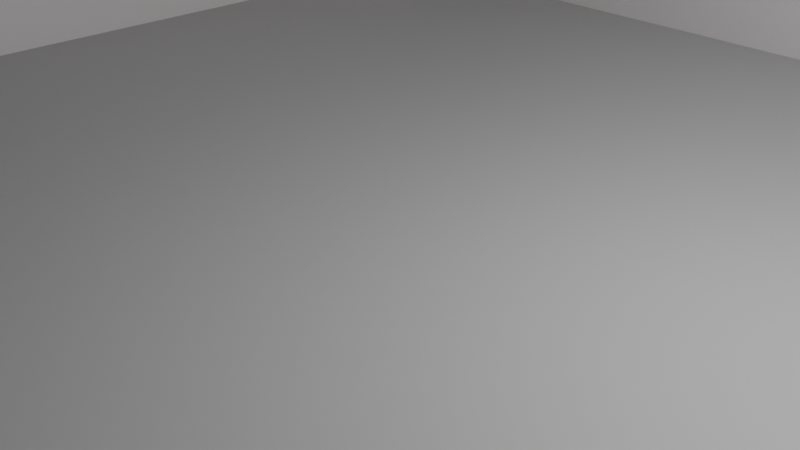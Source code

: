 # Source: gallery.blend  (saved by Blender 3.2.14; exported with 4.5.12 LTS)
import bpy
from mathutils import Matrix  # noqa: F401  (used for matrix-valued properties, if any)

bpy.ops.wm.read_factory_settings(use_empty=True)
scene = bpy.context.scene
scene.name = 'Scene'

# ---- collections
col_collection = bpy.data.collections.new('Collection'); scene.collection.children.link(col_collection)

# ---- materials (node trees are filled in below, after node groups)
mat_material = bpy.data.materials.new('Material')
mat_material.alpha_threshold = 0.0
mat_material.use_transparent_shadow = False
mat_material.line_color = (0.0, 0.0, 0.0, 1.0)
mat_material_001 = bpy.data.materials.new('Material.001')
mat_material_001.use_transparent_shadow = False

# ---- material node trees
mat_material.use_nodes = True; mat_material.node_tree.nodes.clear()
_N = mat_material.node_tree.nodes; _L = mat_material.node_tree.links
n0 = _N.new('ShaderNodeOutputMaterial'); n0.name = 'Material Output'; n0.location = (300, 300)
n1 = _N.new('ShaderNodeBsdfPrincipled'); n1.name = 'Principled BSDF'; n1.location = (10, 300)
n1.distribution = 'GGX'
n1.subsurface_method = 'RANDOM_WALK_SKIN'
n1.inputs[0].default_value = (0.8, 0.7761, 0.7761, 1.0)
n1.inputs[2].default_value = 0.4
n1.inputs[3].default_value = 1.45
n1.inputs[27].default_value = (0.0, 0.0, 0.0, 1.0)
n1.inputs[28].default_value = 1.0
_L.new(n1.outputs[0], n0.inputs[0])
n0.is_active_output = True
mat_material_001.use_nodes = True; mat_material_001.node_tree.nodes.clear()
_N = mat_material_001.node_tree.nodes; _L = mat_material_001.node_tree.links
n0 = _N.new('ShaderNodeBsdfPrincipled'); n0.name = 'Principled BSDF'; n0.location = (10, 300)
n0.distribution = 'GGX'
n0.subsurface_method = 'RANDOM_WALK_SKIN'
n0.inputs[0].default_value = (0.5173, 0.5173, 0.5173, 1.0)
n0.inputs[3].default_value = 1.45
n0.inputs[27].default_value = (0.0, 0.0, 0.0, 1.0)
n0.inputs[28].default_value = 1.0
n1 = _N.new('ShaderNodeOutputMaterial'); n1.name = 'Material Output'; n1.location = (300, 300)
_L.new(n0.outputs[0], n1.inputs[0])
n1.is_active_output = True

# ---- world
world_world = bpy.data.worlds.new('World'); scene.world = world_world
world_world.use_nodes = True; world_world.node_tree.nodes.clear()
_N = world_world.node_tree.nodes; _L = world_world.node_tree.links
n0 = _N.new('ShaderNodeOutputWorld'); n0.name = 'World Output'; n0.location = (300, 300)
n1 = _N.new('ShaderNodeBackground'); n1.name = 'Background'; n1.location = (10, 300)
n1.inputs[0].default_value = (0.05088, 0.05088, 0.05088, 1.0)
_L.new(n1.outputs[0], n0.inputs[0])
n0.is_active_output = True
world_world.color = (0.05088, 0.05088, 0.05088)
world_world.use_sun_shadow = False
world_world.sun_shadow_jitter_overblur = 0.0

# ---- cameras
cam_camera = bpy.data.cameras.new('Camera')
cam_camera.clip_end = 100.0
cam_camera.ortho_scale = 7.314

# ---- lights
light_light = bpy.data.lights.new('Light', 'POINT')
light_light.transmission_factor = 0.0
light_light.energy = 1000.0
light_light.shadow_soft_size = 0.1
light_light.shadow_maximum_resolution = 0.006
light_light.use_absolute_resolution = True

# ---- meshes
me_cube = bpy.data.meshes.new('Cube')
me_cube.from_pydata([(8.685, 8.685, -1.189), (8.685, 8.685, -1.427), (8.685, -8.685, -1.189), (8.685, -8.685, -1.427), (-8.685, 8.685, -1.189), (-8.685, 8.685, -1.427), (-8.685, -8.685, -1.189), (-8.685, -8.685, -1.427), (-8.413, 8.685, -1.427), (-8.413, -8.685, -1.189), (-8.413, -8.685, -1.427), (-8.413, 8.685, -1.189), (-8.685, 8.254, -1.427), (8.685, 8.254, -1.189), (-8.685, 8.254, -1.189), (8.685, 8.254, -1.427), (-8.413, 8.254, -1.427), (-8.413, 8.254, -1.189), (8.987, 8.685, -1.189), (8.987, 8.685, -1.427), (8.987, -8.685, -1.189), (8.987, -8.685, -1.427), (8.987, 8.254, -1.189), (8.987, 8.254, -1.427), (-8.413, -8.685, 5.567), (-8.685, -8.685, 5.567), (8.685, 8.254, 5.567), (8.685, -8.685, 5.567), (-8.685, 8.254, 5.567), (-8.685, 8.685, 5.567), (-8.413, 8.685, 5.567), (8.685, 8.685, 5.567), (-8.413, 8.254, 5.567), (8.987, 8.685, 5.567), (8.987, 8.254, 5.567), (8.987, -8.685, 5.567)], [], [(18, 0, 31, 33), (10, 9, 6, 7), (12, 14, 4, 5), (16, 15, 3, 10), (15, 1, 19, 23), (8, 11, 0, 1), (5, 4, 11, 8), (12, 16, 10, 7), (3, 2, 9, 10), (13, 17, 9, 2), (13, 2, 27, 26), (5, 8, 16, 12), (1, 0, 18, 19), (8, 1, 15, 16), (7, 6, 14, 12), (2, 20, 35, 27), (23, 22, 20, 21), (19, 18, 22, 23), (20, 22, 34, 35), (3, 15, 23, 21), (0, 11, 30, 31), (2, 3, 21, 20), (32, 28, 25, 24), (31, 30, 32, 26), (30, 29, 28, 32), (26, 27, 35, 34), (31, 26, 34, 33), (11, 4, 29, 30), (14, 6, 25, 28), (22, 18, 33, 34), (9, 17, 32, 24), (17, 13, 26, 32), (4, 14, 28, 29), (6, 9, 24, 25)])
me_cube.polygons.foreach_set('material_index', [0, 0, 0, 0, 0, 0, 0, 0, 0, 1, 0, 0, 0, 0, 0, 0, 0, 0, 0, 0, 0, 0, 0, 0, 0, 0, 0, 0, 0, 0, 0, 0, 0, 0])
_uv = me_cube.uv_layers.new(name='UVMap')
_uv.uv.foreach_set('vector', [0.625, 0.5, 0.625, 0.5, 0.625, 0.5, 0.625, 0.5, 0.375, 0.875, 0.625, 0.875, 0.625, 1.0, 0.375, 1.0, 0.375, 0.125, 0.625, 0.125, 0.625, 0.25, 0.375, 0.25, 0.25, 0.625, 0.375, 0.625, 0.375, 0.75, 0.25, 0.75, 0.375, 0.625, 0.375, 0.5, 0.375, 0.5, 0.375, 0.625, 0.375, 0.375, 0.625, 0.375, 0.625, 0.5, 0.375, 0.5, 0.375, 0.25, 0.625, 0.25, 0.625, 0.375, 0.375, 0.375, 0.125, 0.625, 0.25, 0.625, 0.25, 0.75, 0.125, 0.75, 0.375, 0.75, 0.625, 0.75, 0.625, 0.875, 0.375, 0.875, 0.625, 0.625, 0.75, 0.625, 0.75, 0.75, 0.625, 0.75, 0.625, 0.625, 0.625, 0.75, 0.625, 0.75, 0.625, 0.625, 0.125, 0.5, 0.25, 0.5, 0.25, 0.625, 0.125, 0.625, 0.375, 0.5, 0.625, 0.5, 0.625, 0.5, 0.375, 0.5, 0.25, 0.5, 0.375, 0.5, 0.375, 0.625, 0.25, 0.625, 0.375, 0.0, 0.625, 0.0, 0.625, 0.125, 0.375, 0.125, 0.625, 0.75, 0.625, 0.75, 0.625, 0.75, 0.625, 0.75, 0.375, 0.625, 0.625, 0.625, 0.625, 0.75, 0.375, 0.75, 0.375, 0.5, 0.625, 0.5, 0.625, 0.625, 0.375, 0.625, 0.625, 0.75, 0.625, 0.625, 0.625, 0.625, 0.625, 0.75, 0.375, 0.75, 0.375, 0.625, 0.375, 0.625, 0.375, 0.75, 0.625, 0.5, 0.625, 0.375, 0.625, 0.375, 0.625, 0.5, 0.625, 0.75, 0.375, 0.75, 0.375, 0.75, 0.625, 0.75, 0.75, 0.625, 0.875, 0.625, 0.875, 0.75, 0.75, 0.75, 0.625, 0.5, 0.75, 0.5, 0.75, 0.625, 0.625, 0.625, 0.75, 0.5, 0.875, 0.5, 0.875, 0.625, 0.75, 0.625, 0.625, 0.625, 0.625, 0.75, 0.625, 0.75, 0.625, 0.625, 0.625, 0.5, 0.625, 0.625, 0.625, 0.625, 0.625, 0.5, 0.625, 0.375, 0.625, 0.25, 0.625, 0.25, 0.625, 0.375, 0.625, 0.125, 0.625, 0.0, 0.625, 0.0, 0.625, 0.125, 0.625, 0.625, 0.625, 0.5, 0.625, 0.5, 0.625, 0.625, 0.75, 0.75, 0.75, 0.625, 0.75, 0.625, 0.75, 0.75, 0.75, 0.625, 0.625, 0.625, 0.625, 0.625, 0.75, 0.625, 0.625, 0.25, 0.625, 0.125, 0.625, 0.125, 0.625, 0.25, 0.625, 1.0, 0.625, 0.875, 0.625, 0.875, 0.625, 1.0])
me_cube.materials.append(mat_material)
me_cube.materials.append(mat_material_001)
me_cube.use_mirror_vertex_groups = False
me_cube.update()

# ---- objects
ob_cube = bpy.data.objects.new('Cube', me_cube)
ob_light = bpy.data.objects.new('Light', light_light)
ob_camera = bpy.data.objects.new('Camera', cam_camera)

# ---- transforms, parenting, visibility, modifiers, constraints
ob_cube.location = (0.0, 0.0, 1.0)
ob_cube.lock_rotations_4d = False
ob_cube.empty_display_type = 'ARROWS'
ob_cube.lineart.crease_threshold = 0.0
ob_light.location = (4.076, 1.005, 5.904)
ob_light.rotation_euler = (0.6503, 0.05522, 1.866)
ob_light.lock_rotations_4d = False
ob_light.empty_display_type = 'ARROWS'
ob_light.color = (0.0, 0.0, 0.0, 0.0)
ob_light.lineart.crease_threshold = 0.0
ob_camera.location = (7.359, -6.926, 4.958)
ob_camera.rotation_euler = (1.109, 0.0, 0.8149)
ob_camera.lock_rotations_4d = False
ob_camera.empty_display_type = 'ARROWS'
ob_camera.color = (0.0, 0.0, 0.0, 0.0)
ob_camera.display_type = 'WIRE'
ob_camera.lineart.crease_threshold = 0.0

# ---- collection membership
col_collection.objects.link(ob_cube)
col_collection.objects.link(ob_light)
col_collection.objects.link(ob_camera)

# ---- scene / render settings (as saved in the file)
scene.camera = ob_camera
scene.frame_start = 1; scene.frame_end = 250; scene.frame_set(1)
scene.render.engine = 'BLENDER_EEVEE_NEXT'
scene.cycles.sampling_pattern = 'TABULATED_SOBOL'
scene.cycles.use_light_tree = False
scene.eevee.use_gtao = True
scene.eevee.use_raytracing = True
scene.view_settings.view_transform = 'Filmic'
bpy.context.view_layer.update()
